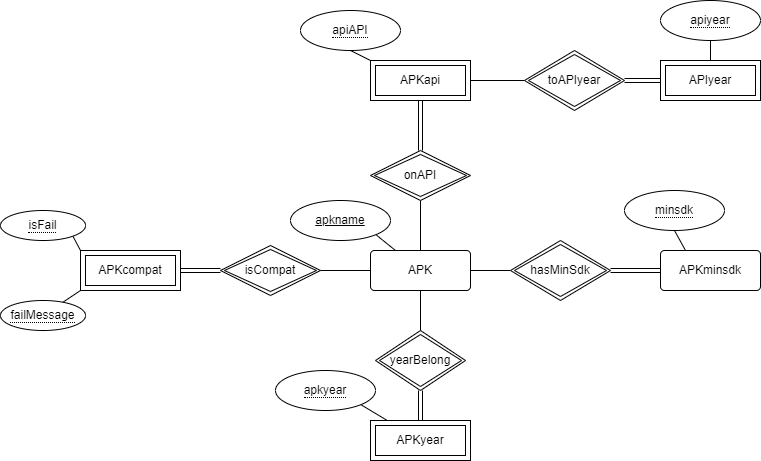

The diagram above was exported from draw.io. Its source (the exported page's mxGraphModel, read from the mxfile embedded in the PNG):
<mxGraphModel dx="2462" dy="893" grid="1" gridSize="10" guides="1" tooltips="1" connect="1" arrows="1" fold="1" page="1" pageScale="1" pageWidth="827" pageHeight="1169" math="0" shadow="0">
  <root>
    <mxCell id="0" />
    <mxCell id="1" parent="0" />
    <mxCell id="lpzpMxGvtccgw2IREvly-15" value="APKminsdk" style="rounded=1;arcSize=10;whiteSpace=wrap;html=1;align=center;" vertex="1" parent="1">
      <mxGeometry x="400" y="420" width="100" height="40" as="geometry" />
    </mxCell>
    <mxCell id="lpzpMxGvtccgw2IREvly-17" value="APK" style="rounded=1;arcSize=10;whiteSpace=wrap;html=1;align=center;" vertex="1" parent="1">
      <mxGeometry x="110" y="420" width="100" height="40" as="geometry" />
    </mxCell>
    <mxCell id="lpzpMxGvtccgw2IREvly-26" style="rounded=0;orthogonalLoop=1;jettySize=auto;html=1;exitX=1;exitY=1;exitDx=0;exitDy=0;entryX=0.25;entryY=0;entryDx=0;entryDy=0;endArrow=none;endFill=0;" edge="1" parent="1" source="lpzpMxGvtccgw2IREvly-24" target="lpzpMxGvtccgw2IREvly-17">
      <mxGeometry relative="1" as="geometry" />
    </mxCell>
    <mxCell id="lpzpMxGvtccgw2IREvly-24" value="apkname" style="ellipse;whiteSpace=wrap;html=1;align=center;fontStyle=4;" vertex="1" parent="1">
      <mxGeometry x="30" y="370" width="100" height="40" as="geometry" />
    </mxCell>
    <mxCell id="lpzpMxGvtccgw2IREvly-39" style="edgeStyle=none;rounded=0;orthogonalLoop=1;jettySize=auto;html=1;exitX=0;exitY=0.5;exitDx=0;exitDy=0;entryX=1;entryY=0.5;entryDx=0;entryDy=0;endArrow=none;endFill=0;" edge="1" parent="1" source="lpzpMxGvtccgw2IREvly-17" target="lpzpMxGvtccgw2IREvly-38">
      <mxGeometry relative="1" as="geometry" />
    </mxCell>
    <mxCell id="lpzpMxGvtccgw2IREvly-28" value="APKyear" style="shape=ext;margin=3;double=1;whiteSpace=wrap;html=1;align=center;" vertex="1" parent="1">
      <mxGeometry x="110" y="590" width="100" height="40" as="geometry" />
    </mxCell>
    <mxCell id="lpzpMxGvtccgw2IREvly-30" style="edgeStyle=none;rounded=0;orthogonalLoop=1;jettySize=auto;html=1;entryX=0.5;entryY=1;entryDx=0;entryDy=0;endArrow=none;endFill=0;" edge="1" parent="1" target="lpzpMxGvtccgw2IREvly-17">
      <mxGeometry relative="1" as="geometry">
        <mxPoint x="160" y="500" as="sourcePoint" />
      </mxGeometry>
    </mxCell>
    <mxCell id="lpzpMxGvtccgw2IREvly-31" style="edgeStyle=none;rounded=0;orthogonalLoop=1;jettySize=auto;html=1;exitX=0.5;exitY=1;exitDx=0;exitDy=0;entryX=0.5;entryY=0;entryDx=0;entryDy=0;endArrow=none;endFill=0;shape=link;" edge="1" parent="1" source="lpzpMxGvtccgw2IREvly-29" target="lpzpMxGvtccgw2IREvly-28">
      <mxGeometry relative="1" as="geometry" />
    </mxCell>
    <mxCell id="lpzpMxGvtccgw2IREvly-29" value="yearBelong" style="shape=rhombus;double=1;perimeter=rhombusPerimeter;whiteSpace=wrap;html=1;align=center;" vertex="1" parent="1">
      <mxGeometry x="115" y="500" width="90" height="60" as="geometry" />
    </mxCell>
    <mxCell id="lpzpMxGvtccgw2IREvly-69" style="edgeStyle=none;rounded=0;orthogonalLoop=1;jettySize=auto;html=1;exitX=0;exitY=1;exitDx=0;exitDy=0;entryX=0.733;entryY=0.06;entryDx=0;entryDy=0;entryPerimeter=0;endArrow=none;endFill=0;" edge="1" parent="1" source="lpzpMxGvtccgw2IREvly-35" target="lpzpMxGvtccgw2IREvly-68">
      <mxGeometry relative="1" as="geometry" />
    </mxCell>
    <mxCell id="lpzpMxGvtccgw2IREvly-35" value="APKcompat" style="shape=ext;margin=3;double=1;whiteSpace=wrap;html=1;align=center;" vertex="1" parent="1">
      <mxGeometry x="-180" y="420" width="100" height="40" as="geometry" />
    </mxCell>
    <mxCell id="lpzpMxGvtccgw2IREvly-40" style="edgeStyle=none;rounded=0;orthogonalLoop=1;jettySize=auto;html=1;exitX=0;exitY=0.5;exitDx=0;exitDy=0;endArrow=none;endFill=0;shape=link;" edge="1" parent="1" source="lpzpMxGvtccgw2IREvly-38" target="lpzpMxGvtccgw2IREvly-35">
      <mxGeometry relative="1" as="geometry" />
    </mxCell>
    <mxCell id="lpzpMxGvtccgw2IREvly-38" value="isCompat" style="shape=rhombus;double=1;perimeter=rhombusPerimeter;whiteSpace=wrap;html=1;align=center;" vertex="1" parent="1">
      <mxGeometry x="-40" y="415" width="100" height="50" as="geometry" />
    </mxCell>
    <mxCell id="lpzpMxGvtccgw2IREvly-45" style="edgeStyle=none;rounded=0;orthogonalLoop=1;jettySize=auto;html=1;exitX=1;exitY=1;exitDx=0;exitDy=0;endArrow=none;endFill=0;" edge="1" parent="1" source="lpzpMxGvtccgw2IREvly-43" target="lpzpMxGvtccgw2IREvly-28">
      <mxGeometry relative="1" as="geometry" />
    </mxCell>
    <mxCell id="lpzpMxGvtccgw2IREvly-43" value="&lt;span style=&quot;border-bottom: 1px dotted&quot;&gt;apkyear&lt;/span&gt;" style="ellipse;whiteSpace=wrap;html=1;align=center;" vertex="1" parent="1">
      <mxGeometry x="15" y="540" width="100" height="40" as="geometry" />
    </mxCell>
    <mxCell id="lpzpMxGvtccgw2IREvly-44" style="edgeStyle=none;rounded=0;orthogonalLoop=1;jettySize=auto;html=1;exitX=1;exitY=1;exitDx=0;exitDy=0;endArrow=none;endFill=0;" edge="1" parent="1" source="lpzpMxGvtccgw2IREvly-43" target="lpzpMxGvtccgw2IREvly-43">
      <mxGeometry relative="1" as="geometry" />
    </mxCell>
    <mxCell id="lpzpMxGvtccgw2IREvly-48" style="edgeStyle=none;rounded=0;orthogonalLoop=1;jettySize=auto;html=1;exitX=1;exitY=1;exitDx=0;exitDy=0;entryX=0;entryY=0;entryDx=0;entryDy=0;endArrow=none;endFill=0;" edge="1" parent="1" source="lpzpMxGvtccgw2IREvly-46" target="lpzpMxGvtccgw2IREvly-35">
      <mxGeometry relative="1" as="geometry" />
    </mxCell>
    <mxCell id="lpzpMxGvtccgw2IREvly-46" value="&lt;span style=&quot;border-bottom: 1px dotted&quot;&gt;isFail&lt;/span&gt;" style="ellipse;whiteSpace=wrap;html=1;align=center;" vertex="1" parent="1">
      <mxGeometry x="-260" y="380" width="85" height="30" as="geometry" />
    </mxCell>
    <mxCell id="lpzpMxGvtccgw2IREvly-47" style="edgeStyle=none;rounded=0;orthogonalLoop=1;jettySize=auto;html=1;exitX=1;exitY=1;exitDx=0;exitDy=0;endArrow=none;endFill=0;" edge="1" parent="1" source="lpzpMxGvtccgw2IREvly-46" target="lpzpMxGvtccgw2IREvly-46">
      <mxGeometry relative="1" as="geometry" />
    </mxCell>
    <mxCell id="lpzpMxGvtccgw2IREvly-50" style="edgeStyle=none;rounded=0;orthogonalLoop=1;jettySize=auto;html=1;exitX=1;exitY=0.5;exitDx=0;exitDy=0;entryX=0;entryY=0.5;entryDx=0;entryDy=0;endArrow=none;endFill=0;shape=link;" edge="1" parent="1" source="lpzpMxGvtccgw2IREvly-49" target="lpzpMxGvtccgw2IREvly-15">
      <mxGeometry relative="1" as="geometry" />
    </mxCell>
    <mxCell id="lpzpMxGvtccgw2IREvly-51" style="edgeStyle=none;rounded=0;orthogonalLoop=1;jettySize=auto;html=1;exitX=0;exitY=0.5;exitDx=0;exitDy=0;entryX=1;entryY=0.5;entryDx=0;entryDy=0;endArrow=none;endFill=0;" edge="1" parent="1" source="lpzpMxGvtccgw2IREvly-49" target="lpzpMxGvtccgw2IREvly-17">
      <mxGeometry relative="1" as="geometry" />
    </mxCell>
    <mxCell id="lpzpMxGvtccgw2IREvly-49" value="hasMinSdk" style="shape=rhombus;double=1;perimeter=rhombusPerimeter;whiteSpace=wrap;html=1;align=center;" vertex="1" parent="1">
      <mxGeometry x="250" y="410" width="100" height="60" as="geometry" />
    </mxCell>
    <mxCell id="lpzpMxGvtccgw2IREvly-53" style="edgeStyle=none;rounded=0;orthogonalLoop=1;jettySize=auto;html=1;exitX=0.5;exitY=1;exitDx=0;exitDy=0;entryX=0.25;entryY=0;entryDx=0;entryDy=0;endArrow=none;endFill=0;" edge="1" parent="1" source="lpzpMxGvtccgw2IREvly-52" target="lpzpMxGvtccgw2IREvly-15">
      <mxGeometry relative="1" as="geometry" />
    </mxCell>
    <mxCell id="lpzpMxGvtccgw2IREvly-52" value="&lt;span style=&quot;border-bottom: 1px dotted&quot;&gt;minsdk&lt;/span&gt;" style="ellipse;whiteSpace=wrap;html=1;align=center;" vertex="1" parent="1">
      <mxGeometry x="364" y="360" width="100" height="40" as="geometry" />
    </mxCell>
    <mxCell id="lpzpMxGvtccgw2IREvly-56" style="edgeStyle=none;rounded=0;orthogonalLoop=1;jettySize=auto;html=1;exitX=0.5;exitY=1;exitDx=0;exitDy=0;entryX=0.5;entryY=0;entryDx=0;entryDy=0;endArrow=none;endFill=0;" edge="1" parent="1" source="lpzpMxGvtccgw2IREvly-55" target="lpzpMxGvtccgw2IREvly-17">
      <mxGeometry relative="1" as="geometry" />
    </mxCell>
    <mxCell id="lpzpMxGvtccgw2IREvly-55" value="onAPI" style="shape=rhombus;double=1;perimeter=rhombusPerimeter;whiteSpace=wrap;html=1;align=center;" vertex="1" parent="1">
      <mxGeometry x="110" y="320" width="100" height="50" as="geometry" />
    </mxCell>
    <mxCell id="lpzpMxGvtccgw2IREvly-59" style="edgeStyle=none;rounded=0;orthogonalLoop=1;jettySize=auto;html=1;exitX=0.5;exitY=1;exitDx=0;exitDy=0;entryX=0.5;entryY=0;entryDx=0;entryDy=0;endArrow=none;endFill=0;shape=link;" edge="1" parent="1" source="lpzpMxGvtccgw2IREvly-58" target="lpzpMxGvtccgw2IREvly-55">
      <mxGeometry relative="1" as="geometry" />
    </mxCell>
    <mxCell id="lpzpMxGvtccgw2IREvly-63" style="edgeStyle=none;rounded=0;orthogonalLoop=1;jettySize=auto;html=1;exitX=1;exitY=0.5;exitDx=0;exitDy=0;endArrow=none;endFill=0;entryX=0.06;entryY=0.5;entryDx=0;entryDy=0;entryPerimeter=0;" edge="1" parent="1" source="lpzpMxGvtccgw2IREvly-58" target="lpzpMxGvtccgw2IREvly-62">
      <mxGeometry relative="1" as="geometry">
        <mxPoint x="260" y="250" as="targetPoint" />
      </mxGeometry>
    </mxCell>
    <mxCell id="lpzpMxGvtccgw2IREvly-58" value="APKapi" style="shape=ext;margin=3;double=1;whiteSpace=wrap;html=1;align=center;" vertex="1" parent="1">
      <mxGeometry x="110" y="230" width="100" height="40" as="geometry" />
    </mxCell>
    <mxCell id="lpzpMxGvtccgw2IREvly-61" style="edgeStyle=none;rounded=0;orthogonalLoop=1;jettySize=auto;html=1;exitX=0.5;exitY=1;exitDx=0;exitDy=0;entryX=0;entryY=0;entryDx=0;entryDy=0;endArrow=none;endFill=0;" edge="1" parent="1" source="lpzpMxGvtccgw2IREvly-60" target="lpzpMxGvtccgw2IREvly-58">
      <mxGeometry relative="1" as="geometry" />
    </mxCell>
    <mxCell id="lpzpMxGvtccgw2IREvly-60" value="&lt;span style=&quot;border-bottom: 1px dotted&quot;&gt;apiAPI&lt;/span&gt;" style="ellipse;whiteSpace=wrap;html=1;align=center;" vertex="1" parent="1">
      <mxGeometry x="40" y="180" width="100" height="40" as="geometry" />
    </mxCell>
    <mxCell id="lpzpMxGvtccgw2IREvly-65" style="edgeStyle=none;rounded=0;orthogonalLoop=1;jettySize=auto;html=1;exitX=1;exitY=0.5;exitDx=0;exitDy=0;entryX=0;entryY=0.5;entryDx=0;entryDy=0;endArrow=none;endFill=0;shape=link;" edge="1" parent="1" source="lpzpMxGvtccgw2IREvly-62" target="lpzpMxGvtccgw2IREvly-64">
      <mxGeometry relative="1" as="geometry" />
    </mxCell>
    <mxCell id="lpzpMxGvtccgw2IREvly-62" value="toAPIyear" style="shape=rhombus;double=1;perimeter=rhombusPerimeter;whiteSpace=wrap;html=1;align=center;" vertex="1" parent="1">
      <mxGeometry x="264" y="220" width="100" height="60" as="geometry" />
    </mxCell>
    <mxCell id="lpzpMxGvtccgw2IREvly-64" value="APIyear" style="shape=ext;margin=3;double=1;whiteSpace=wrap;html=1;align=center;" vertex="1" parent="1">
      <mxGeometry x="400" y="230" width="100" height="40" as="geometry" />
    </mxCell>
    <mxCell id="lpzpMxGvtccgw2IREvly-67" style="edgeStyle=none;rounded=0;orthogonalLoop=1;jettySize=auto;html=1;exitX=0.5;exitY=1;exitDx=0;exitDy=0;entryX=0.5;entryY=0;entryDx=0;entryDy=0;endArrow=none;endFill=0;" edge="1" parent="1" source="lpzpMxGvtccgw2IREvly-66" target="lpzpMxGvtccgw2IREvly-64">
      <mxGeometry relative="1" as="geometry" />
    </mxCell>
    <mxCell id="lpzpMxGvtccgw2IREvly-66" value="&lt;span style=&quot;border-bottom: 1px dotted&quot;&gt;apiyear&lt;/span&gt;" style="ellipse;whiteSpace=wrap;html=1;align=center;" vertex="1" parent="1">
      <mxGeometry x="400" y="170" width="100" height="40" as="geometry" />
    </mxCell>
    <mxCell id="lpzpMxGvtccgw2IREvly-68" value="&lt;span style=&quot;border-bottom: 1px dotted&quot;&gt;failMessage&lt;/span&gt;" style="ellipse;whiteSpace=wrap;html=1;align=center;" vertex="1" parent="1">
      <mxGeometry x="-260" y="470" width="85" height="30" as="geometry" />
    </mxCell>
    <mxCell id="lpzpMxGvtccgw2IREvly-70" style="edgeStyle=none;rounded=0;orthogonalLoop=1;jettySize=auto;html=1;exitX=1;exitY=1;exitDx=0;exitDy=0;endArrow=none;endFill=0;" edge="1" parent="1" source="lpzpMxGvtccgw2IREvly-46" target="lpzpMxGvtccgw2IREvly-46">
      <mxGeometry relative="1" as="geometry" />
    </mxCell>
  </root>
</mxGraphModel>